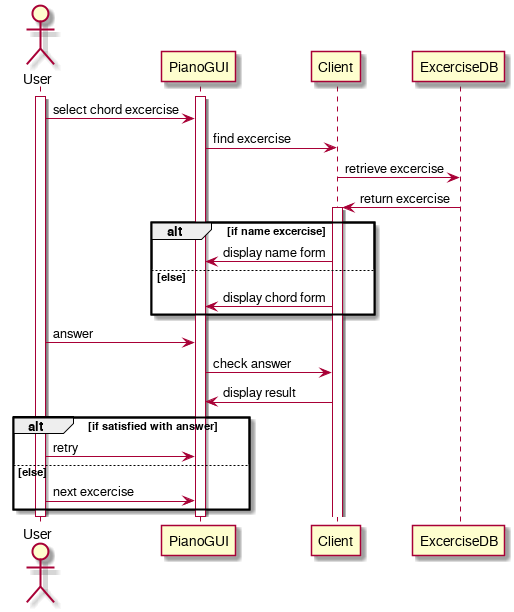

The diagram above was rendered by PlantUML. Its source (embedded in the PNG):
@startuml
actor User
participant PianoGUI
participant Client
participant ExcerciseDB
activate User
activate PianoGUI
User -> PianoGUI: select chord excercise
PianoGUI -> Client: find excercise
Client -> ExcerciseDB: retrieve excercise
ExcerciseDB -> Client: return excercise
activate Client
alt if name excercise
Client -> PianoGUI: display name form
else else
Client -> PianoGUI: display chord form
end
User -> PianoGUI: answer
PianoGUI -> Client: check answer
Client -> PianoGUI: display result
alt if satisfied with answer
User -> PianoGUI: retry
else else
User -> PianoGUI: next excercise
end
deactivate PianoGUI
deactivate User
@enduml